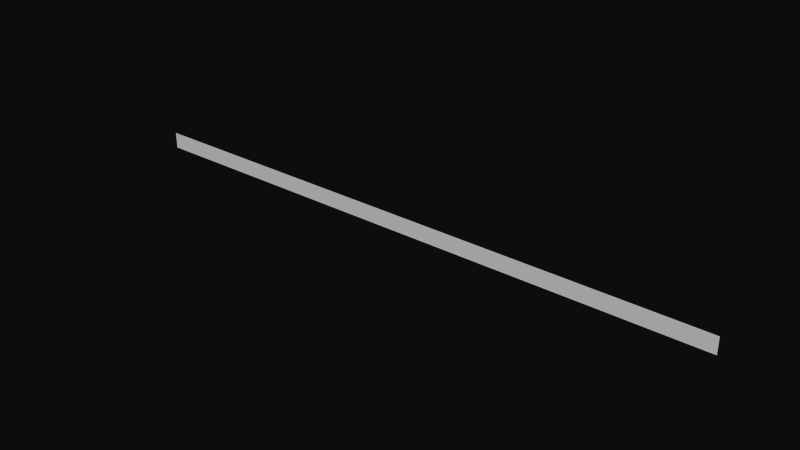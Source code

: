 # Source: ebgb_fence_d.blend  (saved by Blender 2.79.0; exported with 4.5.12 LTS)
import bpy
from mathutils import Matrix  # noqa: F401  (used for matrix-valued properties, if any)

bpy.ops.wm.read_factory_settings(use_empty=True)
scene = bpy.context.scene
scene.name = 'Scene'

# ---- collections
col_collection_1 = bpy.data.collections.new('Collection 1'); scene.collection.children.link(col_collection_1)

# ---- materials (node trees are filled in below, after node groups)
mat_material = bpy.data.materials.new('Material')
mat_material.alpha_threshold = 0.0
mat_material.preview_render_type = 'FLAT'
mat_material.diffuse_color = (1.0, 1.0, 1.0, 1.0)
mat_material.roughness = 0.5
mat_material.specular_intensity = 0.0
mat_material.line_color = (0.0, 0.0, 0.0, 1.0)

# ---- material node trees

# ---- world
world_world = bpy.data.worlds.new('World'); scene.world = world_world
world_world.color = (0.05088, 0.05088, 0.05088)
world_world.use_sun_shadow = False
world_world.sun_shadow_jitter_overblur = 0.0
world_world.cycles.sampling_method = 'NONE'
world_world.cycles.sample_map_resolution = 256

# ---- meshes
me_plane = bpy.data.meshes.new('Plane')
me_plane.from_pydata([(38.0, 1.0, 0.0), (38.0, -1.0, 0.0), (-34.0, -1.0, 0.0), (-34.0, 1.0, 0.0)], [], [(0, 3, 2, 1)])
_uv = me_plane.uv_layers.new(name='UVTex')
_uv.uv.foreach_set('vector', [-23.0, 0.0, 1.0, 0.0, 1.0, 1.0, -23.0, 1.0])
me_plane.materials.append(mat_material)
me_plane.use_remesh_preserve_volume = False
me_plane.use_remesh_preserve_attributes = False
me_plane.use_mirror_vertex_groups = False
me_plane.update()

# ---- objects
ob_fence = bpy.data.objects.new('Fence', me_plane)

# ---- transforms, parenting, visibility, modifiers, constraints
ob_fence.location = (-38.0, 0.0, 1.0)
ob_fence.rotation_euler = (1.571, -0.0, -0.0)
ob_fence.lineart.crease_threshold = 0.0

# ---- collection membership
col_collection_1.objects.link(ob_fence)

# ---- scene / render settings (as saved in the file)
scene.frame_start = 1; scene.frame_end = 250; scene.frame_set(4)
scene.render.engine = 'BLENDER_EEVEE_NEXT'
scene.render.image_settings.color_mode = 'RGB'
scene.render.image_settings.compression = 90
scene.render.resolution_percentage = 50
scene.render.dither_intensity = 0.0
scene.render.bake_margin = 2
scene.render.bake_bias = 0.0
scene.cycles.use_denoising = False
scene.cycles.samples = 10
scene.cycles.sampling_pattern = 'TABULATED_SOBOL'
scene.cycles.light_sampling_threshold = 0.0
scene.cycles.use_adaptive_sampling = False
scene.cycles.use_light_tree = False
scene.cycles.blur_glossy = 0.0
scene.cycles.volume_bounces = 1
scene.cycles.pixel_filter_type = 'GAUSSIAN'
scene.cycles.sample_clamp_indirect = 0.0
scene.view_settings.view_transform = 'Raw'
bpy.context.view_layer.update()

# ---- added for rendering (the .blend has no active camera and no usable light): camera, sun
cam_auto = bpy.data.cameras.new('AutoCamera')
cam_auto.lens = 50.0
cam_auto.sensor_width = 36.0
cam_auto.clip_end = 1169.69
ob_auto_camera = bpy.data.objects.new('AutoCamera', cam_auto)
scene.collection.objects.link(ob_auto_camera)
ob_auto_camera.location = (30.6491, -79.9793, 54.3195)
ob_auto_camera.rotation_euler = (1.09748, -7.21219e-08, 0.694738)
scene.camera = ob_auto_camera
light_auto_sun = bpy.data.lights.new('AutoSun', 'SUN')
light_auto_sun.energy = 3.0
light_auto_sun.angle = 0.0523599
ob_auto_sun = bpy.data.objects.new('AutoSun', light_auto_sun)
scene.collection.objects.link(ob_auto_sun)
ob_auto_sun.rotation_euler = (0.872665, 0.174533, 0.523599)
bpy.context.view_layer.update()
